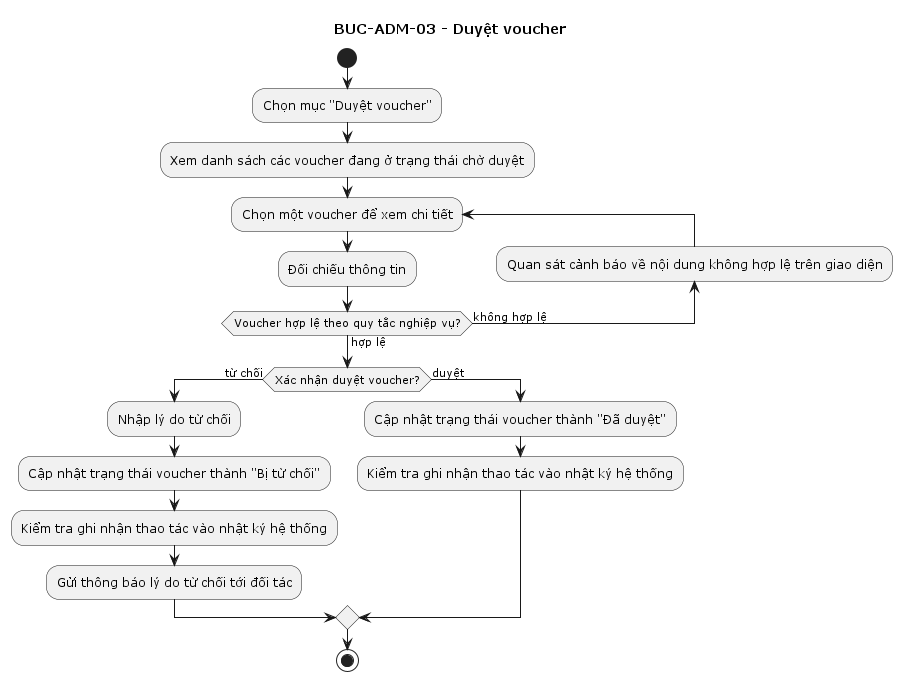

The diagram above was rendered by PlantUML. Its source (embedded in the PNG):
@startuml 
title BUC-ADM-03 - Duyệt voucher 
|Quản trị viên|
start
:Chọn mục "Duyệt voucher";
:Xem danh sách các voucher đang ở trạng thái chờ duyệt;
repeat :Chọn một voucher để xem chi tiết;
:Đối chiếu thông tin;
backward:Quan sát cảnh báo về nội dung không hợp lệ trên giao diện;
repeat while (Voucher hợp lệ theo quy tắc nghiệp vụ?) is (không hợp lệ) not (hợp lệ)

if (Xác nhận duyệt voucher?) then (từ chối)
    :Nhập lý do từ chối;
    :Cập nhật trạng thái voucher thành "Bị từ chối";
    :Kiểm tra ghi nhận thao tác vào nhật ký hệ thống;
    :Gửi thông báo lý do từ chối tới đối tác;
else (duyệt)
    :Cập nhật trạng thái voucher thành "Đã duyệt";
    :Kiểm tra ghi nhận thao tác vào nhật ký hệ thống;
endif
stop
@enduml